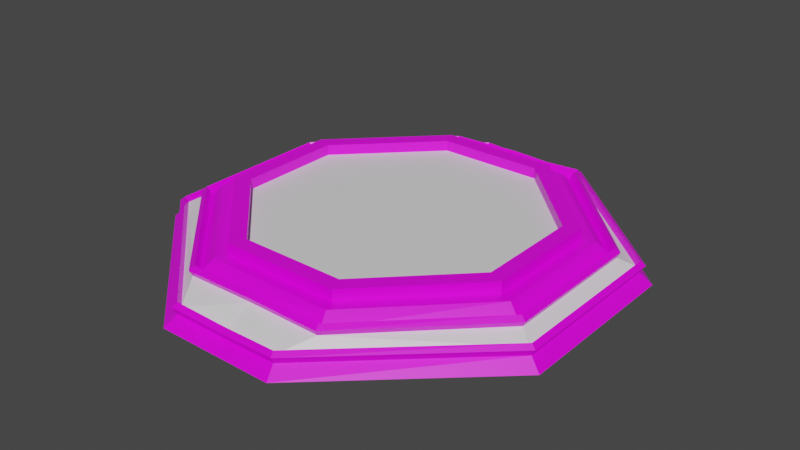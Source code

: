 # Source: Spawnpad.blend  (saved by Blender 3.2.14; exported with 4.5.12 LTS)
import bpy
from mathutils import Matrix  # noqa: F401  (used for matrix-valued properties, if any)

bpy.ops.wm.read_factory_settings(use_empty=True)
scene = bpy.context.scene
scene.name = 'Scene'

# ---- collections
col_collection = bpy.data.collections.new('Collection'); scene.collection.children.link(col_collection)

# ---- images (referenced by path relative to the original .blend; pixels are not part of the script)
import os
ASSET_DIR = os.environ.get("B2B_ASSET_DIR", "")  # directory of the original .blend (textures are referenced by path, not embedded)
HERE = os.path.dirname(os.path.abspath(__file__))  # packed textures are extracted next to this script under _unpacked/

def load_image(name, relpath, width, height, colorspace="sRGB"):
    """Load a texture the original file referenced (path relative to the .blend, or extracted next to this script)."""
    p = next((c for c in (os.path.join(HERE, relpath), os.path.join(ASSET_DIR, relpath)) if relpath and os.path.exists(c)), "")
    if p:
        img = bpy.data.images.load(p, check_existing=True)
        img.name = name
    else:  # same state as the original file: an image datablock whose file is absent (Cycles renders it pink)
        img = bpy.data.images.new(name, width, height)
        img.source = "FILE"
        img.filepath = "//" + (relpath or name)
    img.colorspace_settings.name = colorspace
    return img
img_8x8base_png = load_image('8x8Base.png', '8x8Base.png', 1024, 1024, 'sRGB')

# ---- materials (node trees are filled in below, after node groups)
mat_material = bpy.data.materials.new('Material')
mat_material.alpha_threshold = 0.0
mat_material.use_transparent_shadow = False
mat_material.line_color = (0.0, 0.0, 0.0, 1.0)
mat_material_001 = bpy.data.materials.new('Material.001')
mat_material_001.use_transparent_shadow = False

# ---- material node trees
mat_material.use_nodes = True; mat_material.node_tree.nodes.clear()
_N = mat_material.node_tree.nodes; _L = mat_material.node_tree.links
n0 = _N.new('ShaderNodeOutputMaterial'); n0.name = 'Material Output'; n0.location = (300, 300)
n1 = _N.new('ShaderNodeBsdfPrincipled'); n1.name = 'Principled BSDF'; n1.location = (10, 300)
n1.distribution = 'GGX'
n1.subsurface_method = 'RANDOM_WALK_SKIN'
n1.inputs[2].default_value = 0.4
n1.inputs[3].default_value = 1.45
n1.inputs[27].default_value = (0.0, 0.0, 0.0, 1.0)
n1.inputs[28].default_value = 1.0
n2 = _N.new('ShaderNodeTexImage'); n2.name = 'Image Texture'; n2.location = (-481, 30)
n2.image = img_8x8base_png
n2.interpolation = 'Closest'
_L.new(n1.outputs[0], n0.inputs[0])
_L.new(n2.outputs[0], n1.inputs[0])
n0.is_active_output = True
mat_material_001.use_nodes = True; mat_material_001.node_tree.nodes.clear()
_N = mat_material_001.node_tree.nodes; _L = mat_material_001.node_tree.links
n0 = _N.new('ShaderNodeBsdfPrincipled'); n0.name = 'Principled BSDF'; n0.location = (10, 300)
n0.distribution = 'GGX'
n0.subsurface_method = 'RANDOM_WALK_SKIN'
n0.inputs[3].default_value = 1.45
n0.inputs[27].default_value = (0.0, 0.0, 0.0, 1.0)
n0.inputs[28].default_value = 1.0
n1 = _N.new('ShaderNodeOutputMaterial'); n1.name = 'Material Output'; n1.location = (300, 300)
_L.new(n0.outputs[0], n1.inputs[0])
n1.is_active_output = True

# ---- world
world_world = bpy.data.worlds.new('World'); scene.world = world_world
world_world.use_nodes = True; world_world.node_tree.nodes.clear()
_N = world_world.node_tree.nodes; _L = world_world.node_tree.links
n0 = _N.new('ShaderNodeOutputWorld'); n0.name = 'World Output'; n0.location = (300, 300)
n1 = _N.new('ShaderNodeBackground'); n1.name = 'Background'; n1.location = (10, 300)
n1.inputs[0].default_value = (0.05088, 0.05088, 0.05088, 1.0)
_L.new(n1.outputs[0], n0.inputs[0])
n0.is_active_output = True
world_world.color = (0.05088, 0.05088, 0.05088)
world_world.use_sun_shadow = False
world_world.sun_shadow_jitter_overblur = 0.0

# ---- meshes
me_cube = bpy.data.meshes.new('Cube')
me_cube.from_pydata([(0.0, 1.815, -0.1177), (0.0, -1.224, 0.1752), (0.0, -1.711, -0.05603), (0.0, 1.224, 0.1752), (1.102, 0.4204, 0.1778), (0.4204, 1.102, 0.1778), (0.4394, 1.72, -0.04152), (1.681, 0.7025, -0.1177), (0.4204, -1.102, 0.1778), (1.102, -0.4204, 0.1778), (1.594, -0.6644, -0.03314), (0.4744, -1.815, -0.1177), (0.5484, 1.417, 0.09826), (1.409, 0.5478, 0.09148), (1.409, -0.5478, 0.09148), (0.5484, -1.417, 0.09826), (0.0, 1.322, 0.1752), (0.0, -1.322, 0.1752), (0.471, 1.224, 0.1752), (1.224, 0.471, 0.1752), (1.224, -0.471, 0.1752), (0.471, -1.224, 0.1752), (-4.666e-10, 1.224, 0.2623), (-4.666e-10, -1.224, 0.2623), (0.471, 1.224, 0.2623), (1.224, 0.471, 0.2623), (1.224, -0.471, 0.2623), (0.471, -1.224, 0.2623), (-4.666e-10, 1.102, 0.2623), (-4.666e-10, -1.102, 0.2623), (0.4204, 1.102, 0.2623), (1.102, 0.4204, 0.2623), (1.102, -0.4204, 0.2623), (0.4204, -1.102, 0.2623), (9.354e-11, 1.102, 0.1778), (9.354e-11, -1.102, 0.1778), (0.5115, 1.322, 0.1752), (1.322, 0.5115, 0.1752), (1.594, 0.6644, -0.03314), (0.4744, 1.815, -0.1177), (1.322, -0.5115, 0.1752), (0.5115, -1.322, 0.1752), (0.4394, -1.72, -0.04152), (1.681, -0.7025, -0.1177), (0.0, 1.711, -0.05603), (0.0, 1.426, 0.1136), (0.0, -1.426, 0.1136), (0.0, -1.815, -0.1177), (0.5629, 1.448, 0.1576), (1.444, 0.5631, 0.1494), (1.628, 0.6797, 0.02475), (0.4539, 1.751, 0.01787), (1.444, -0.5631, 0.1494), (0.5629, -1.448, 0.1576), (0.4539, -1.751, 0.01787), (1.628, -0.6797, 0.02475), (6.226e-05, 1.743, 0.003509), (6.226e-05, 1.457, 0.1731), (6.226e-05, -1.457, 0.1731), (6.226e-05, -1.743, 0.003509), (0.5784, 1.488, 0.1287), (1.481, 0.5784, 0.1183), (1.591, 0.6636, 0.05619), (0.4393, 1.712, 0.04649), (1.481, -0.5784, 0.1183), (0.5784, -1.488, 0.1287), (0.4393, -1.712, 0.04649), (1.591, -0.6636, 0.05619), (6.226e-05, 1.701, 0.02831), (6.226e-05, 1.499, 0.1483), (6.226e-05, -1.499, 0.1483), (6.226e-05, -1.701, 0.02831), (0.5681, 1.466, 0.08489), (1.459, 0.5677, 0.07501), (1.568, 0.6529, 0.01294), (0.4291, 1.69, 0.002632), (1.459, -0.5677, 0.07501), (0.5681, -1.466, 0.08489), (0.4291, -1.69, 0.002632), (1.568, -0.6529, 0.01294), (-5.585e-07, 1.68, -0.01586), (-5.585e-07, 1.478, 0.1041), (-5.595e-07, -1.478, 0.1041), (-5.595e-07, -1.68, -0.01586)], [], [(78, 77, 82, 83), (4, 5, 34, 35, 8, 9), (74, 73, 76, 79), (0, 39, 7, 43, 11, 47), (73, 74, 75, 72), (77, 78, 79, 76), (80, 81, 72, 75), (18, 19, 37, 36), (20, 21, 41, 40), (3, 18, 36, 16), (19, 20, 40, 37), (21, 1, 17, 41), (24, 25, 19, 18), (26, 27, 21, 20), (22, 24, 18, 3), (25, 26, 20, 19), (27, 23, 1, 21), (30, 31, 25, 24), (32, 33, 27, 26), (28, 30, 24, 22), (31, 32, 26, 25), (33, 29, 23, 27), (5, 4, 31, 30), (9, 8, 33, 32), (34, 5, 30, 28), (4, 9, 32, 31), (8, 35, 29, 33), (13, 12, 36, 37), (6, 38, 7, 39), (15, 14, 40, 41), (10, 42, 11, 43), (44, 6, 39, 0), (12, 45, 16, 36), (38, 10, 43, 7), (14, 13, 37, 40), (46, 15, 41, 17), (42, 2, 47, 11), (49, 48, 12, 13), (51, 50, 38, 6), (53, 52, 14, 15), (55, 54, 42, 10), (56, 51, 6, 44), (48, 57, 45, 12), (50, 55, 10, 38), (52, 49, 13, 14), (58, 53, 15, 46), (54, 59, 2, 42), (61, 60, 48, 49), (63, 62, 50, 51), (65, 64, 52, 53), (67, 66, 54, 55), (68, 63, 51, 56), (60, 69, 57, 48), (62, 67, 55, 50), (64, 61, 49, 52), (70, 65, 53, 58), (66, 71, 59, 54), (73, 72, 60, 61), (75, 74, 62, 63), (77, 76, 64, 65), (79, 78, 66, 67), (80, 75, 63, 68), (72, 81, 69, 60), (74, 79, 67, 62), (76, 73, 61, 64), (82, 77, 65, 70), (78, 83, 71, 66)])
me_cube.polygons.foreach_set('material_index', [1, 1, 1, 0, 1, 1, 1, 0, 0, 0, 0, 0, 0, 0, 0, 0, 0, 0, 0, 0, 0, 0, 0, 0, 0, 0, 0, 0, 0, 0, 0, 0, 0, 0, 0, 0, 0, 0, 0, 0, 0, 0, 0, 0, 0, 0, 0, 0, 0, 0, 0, 0, 0, 0, 0, 0, 0, 0, 0, 0, 0, 0, 0, 0, 0, 0, 0])
_uv = me_cube.uv_layers.new(name='UVMap')
_uv.uv.foreach_set('vector', [0.7012, 0.6699, 0.7012, 0.6699, 0.7012, 0.6699, 0.7012, 0.6699, 0.6914, 0.7012, 0.6914, 0.7012, 0.6914, 0.7012, 0.6914, 0.7012, 0.6914, 0.7012, 0.6914, 0.7012, 0.7012, 0.6699, 0.7012, 0.6699, 0.7012, 0.6699, 0.7012, 0.6699, 0.03516, 0.9355, 0.03516, 0.9355, 0.03516, 0.9355, 0.03516, 0.9355, 0.03516, 0.9355, 0.03516, 0.9355, 0.7012, 0.6699, 0.7012, 0.6699, 0.7012, 0.6699, 0.7012, 0.6699, 0.7012, 0.6699, 0.7012, 0.6699, 0.7012, 0.6699, 0.7012, 0.6699, 0.7012, 0.6699, 0.7012, 0.6699, 0.7012, 0.6699, 0.7012, 0.6699, 0.03516, 0.9355, 0.03516, 0.9355, 0.03516, 0.9355, 0.03516, 0.9355, 0.03516, 0.9355, 0.03516, 0.9355, 0.03516, 0.9355, 0.03516, 0.9355, 0.03516, 0.9355, 0.03516, 0.9355, 0.03516, 0.9355, 0.03516, 0.9355, 0.03516, 0.9355, 0.03516, 0.9355, 0.03516, 0.9355, 0.03516, 0.9355, 0.03516, 0.9355, 0.03516, 0.9355, 0.03516, 0.9355, 0.03516, 0.9355, 0.9062, 0.9434, 0.9062, 0.9434, 0.9062, 0.9434, 0.9062, 0.9434, 0.9062, 0.9434, 0.9062, 0.9434, 0.9062, 0.9434, 0.9062, 0.9434, 0.9062, 0.9434, 0.9062, 0.9434, 0.9062, 0.9434, 0.9062, 0.9434, 0.9062, 0.9434, 0.9062, 0.9434, 0.9062, 0.9434, 0.9062, 0.9434, 0.9062, 0.9434, 0.9062, 0.9434, 0.9062, 0.9434, 0.9062, 0.9434, 0.9062, 0.9434, 0.9062, 0.9434, 0.9062, 0.9434, 0.9062, 0.9434, 0.9062, 0.9434, 0.9062, 0.9434, 0.9062, 0.9434, 0.9062, 0.9434, 0.9062, 0.9434, 0.9062, 0.9434, 0.9062, 0.9434, 0.9062, 0.9434, 0.9062, 0.9434, 0.9062, 0.9434, 0.9062, 0.9434, 0.9062, 0.9434, 0.9062, 0.9434, 0.9062, 0.9434, 0.9062, 0.9434, 0.9062, 0.9434, 0.9062, 0.9434, 0.9062, 0.9434, 0.9062, 0.9434, 0.9062, 0.9434, 0.9062, 0.9434, 0.9062, 0.9434, 0.9062, 0.9434, 0.9062, 0.9434, 0.9062, 0.9434, 0.9062, 0.9434, 0.9062, 0.9434, 0.9062, 0.9434, 0.9062, 0.9434, 0.9062, 0.9434, 0.9062, 0.9434, 0.9062, 0.9434, 0.9062, 0.9434, 0.9062, 0.9434, 0.9062, 0.9434, 0.9062, 0.9434, 0.03516, 0.9355, 0.03516, 0.9355, 0.03516, 0.9355, 0.03516, 0.9355, 0.03516, 0.9355, 0.03516, 0.9355, 0.03516, 0.9355, 0.03516, 0.9355, 0.03516, 0.9355, 0.03516, 0.9355, 0.03516, 0.9355, 0.03516, 0.9355, 0.03516, 0.9355, 0.03516, 0.9355, 0.03516, 0.9355, 0.03516, 0.9355, 0.03516, 0.9355, 0.03516, 0.9355, 0.03516, 0.9355, 0.03516, 0.9355, 0.03516, 0.9355, 0.03516, 0.9355, 0.03516, 0.9355, 0.03516, 0.9355, 0.03516, 0.9355, 0.03516, 0.9355, 0.03516, 0.9355, 0.03516, 0.9355, 0.03516, 0.9355, 0.03516, 0.9355, 0.03516, 0.9355, 0.03516, 0.9355, 0.03516, 0.9355, 0.03516, 0.9355, 0.03516, 0.9355, 0.03516, 0.9355, 0.03516, 0.9355, 0.03516, 0.9355, 0.03516, 0.9355, 0.03516, 0.9355, 0.9336, 0.918, 0.9336, 0.918, 0.9336, 0.918, 0.9336, 0.918, 0.9531, 0.9238, 0.9531, 0.9238, 0.9531, 0.9238, 0.9531, 0.9238, 0.9336, 0.918, 0.9336, 0.918, 0.9336, 0.918, 0.9336, 0.918, 0.9531, 0.9238, 0.9531, 0.9238, 0.9531, 0.9238, 0.9531, 0.9238, 0.9531, 0.9238, 0.9531, 0.9238, 0.9531, 0.9238, 0.9531, 0.9238, 0.9336, 0.918, 0.9336, 0.918, 0.9336, 0.918, 0.9336, 0.918, 0.9531, 0.9238, 0.9531, 0.9238, 0.9531, 0.9238, 0.9531, 0.9238, 0.9336, 0.918, 0.9336, 0.918, 0.9336, 0.918, 0.9336, 0.918, 0.9336, 0.918, 0.9336, 0.918, 0.9336, 0.918, 0.9336, 0.918, 0.9531, 0.9238, 0.9531, 0.9238, 0.9531, 0.9238, 0.9531, 0.9238, 0.9336, 0.918, 0.9336, 0.918, 0.9336, 0.918, 0.9336, 0.918, 0.9531, 0.9238, 0.9531, 0.9238, 0.9531, 0.9238, 0.9531, 0.9238, 0.9336, 0.918, 0.9336, 0.918, 0.9336, 0.918, 0.9336, 0.918, 0.9531, 0.9238, 0.9531, 0.9238, 0.9531, 0.9238, 0.9531, 0.9238, 0.9531, 0.9238, 0.9531, 0.9238, 0.9531, 0.9238, 0.9531, 0.9238, 0.9336, 0.918, 0.9336, 0.918, 0.9336, 0.918, 0.9336, 0.918, 0.9531, 0.9238, 0.9531, 0.9238, 0.9531, 0.9238, 0.9531, 0.9238, 0.9336, 0.918, 0.9336, 0.918, 0.9336, 0.918, 0.9336, 0.918, 0.9336, 0.918, 0.9336, 0.918, 0.9336, 0.918, 0.9336, 0.918, 0.9531, 0.9238, 0.9531, 0.9238, 0.9531, 0.9238, 0.9531, 0.9238, 0.9336, 0.918, 0.9336, 0.918, 0.9336, 0.918, 0.9336, 0.918, 0.9531, 0.9238, 0.9531, 0.9238, 0.9531, 0.9238, 0.9531, 0.9238, 0.9336, 0.918, 0.9336, 0.918, 0.9336, 0.918, 0.9336, 0.918, 0.9531, 0.9238, 0.9531, 0.9238, 0.9531, 0.9238, 0.9531, 0.9238, 0.9531, 0.9238, 0.9531, 0.9238, 0.9531, 0.9238, 0.9531, 0.9238, 0.9336, 0.918, 0.9336, 0.918, 0.9336, 0.918, 0.9336, 0.918, 0.9531, 0.9238, 0.9531, 0.9238, 0.9531, 0.9238, 0.9531, 0.9238, 0.9336, 0.918, 0.9336, 0.918, 0.9336, 0.918, 0.9336, 0.918, 0.9336, 0.918, 0.9336, 0.918, 0.9336, 0.918, 0.9336, 0.918, 0.9531, 0.9238, 0.9531, 0.9238, 0.9531, 0.9238, 0.9531, 0.9238])
me_cube.materials.append(mat_material)
me_cube.materials.append(mat_material_001)
me_cube.use_mirror_vertex_groups = False
me_cube.update()

# ---- objects
ob_cube = bpy.data.objects.new('Cube', me_cube)

# ---- transforms, parenting, visibility, modifiers, constraints
ob_cube.location = (0.0, 0.0, 0.0)
ob_cube.lock_rotations_4d = False
ob_cube.empty_display_type = 'ARROWS'
ob_cube.lineart.crease_threshold = 0.0
_m = ob_cube.modifiers.new('Mirror', 'MIRROR')
_m.use_clip = True
_m.merge_threshold = 0.1

# ---- collection membership
col_collection.objects.link(ob_cube)

# ---- scene / render settings (as saved in the file)
scene.frame_start = 1; scene.frame_end = 250; scene.frame_set(1)
scene.render.engine = 'BLENDER_EEVEE_NEXT'
scene.cycles.sampling_pattern = 'TABULATED_SOBOL'
scene.cycles.use_light_tree = False
scene.view_settings.view_transform = 'Filmic'
bpy.context.view_layer.update()

# ---- added for rendering (the .blend has no active camera and no usable light): camera, sun
cam_auto = bpy.data.cameras.new('AutoCamera')
cam_auto.lens = 50.0
cam_auto.sensor_width = 36.0
cam_auto.clip_end = 1000.0
ob_auto_camera = bpy.data.objects.new('AutoCamera', cam_auto)
scene.collection.objects.link(ob_auto_camera)
ob_auto_camera.location = (4.59124, -5.50949, 3.74529)
ob_auto_camera.rotation_euler = (1.09748, -7.21219e-08, 0.694738)
scene.camera = ob_auto_camera
light_auto_sun = bpy.data.lights.new('AutoSun', 'SUN')
light_auto_sun.energy = 3.0
light_auto_sun.angle = 0.0523599
ob_auto_sun = bpy.data.objects.new('AutoSun', light_auto_sun)
scene.collection.objects.link(ob_auto_sun)
ob_auto_sun.rotation_euler = (0.872665, 0.174533, 0.523599)
bpy.context.view_layer.update()
